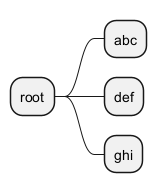

The diagram above was rendered by PlantUML. Its source (embedded in the PNG):
@startmindmap
* root
!foreach $item in ["abc", "def", "ghi"]
  ** $item
!endfor
@endmindmap